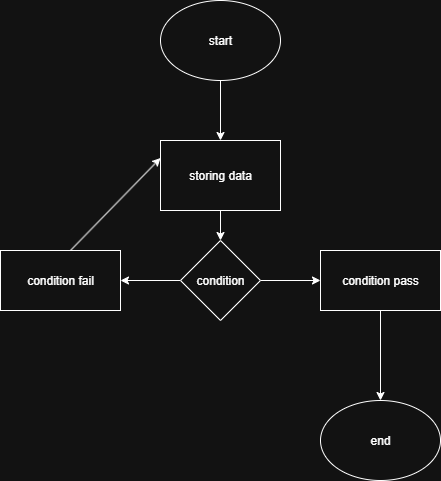

The diagram above was exported from draw.io. Its source (the exported page's mxGraphModel, read from the mxfile embedded in the PNG):
<mxGraphModel dx="1042" dy="562" grid="1" gridSize="10" guides="1" tooltips="1" connect="1" arrows="1" fold="1" page="1" pageScale="1" pageWidth="850" pageHeight="1100" math="0" shadow="0">
  <root>
    <mxCell id="0" />
    <mxCell id="1" parent="0" />
    <mxCell id="gXMwy8TujVtH4X902XLR-7" value="" style="edgeStyle=orthogonalEdgeStyle;rounded=0;orthogonalLoop=1;jettySize=auto;html=1;" edge="1" parent="1" source="gXMwy8TujVtH4X902XLR-1" target="gXMwy8TujVtH4X902XLR-2">
      <mxGeometry relative="1" as="geometry" />
    </mxCell>
    <mxCell id="gXMwy8TujVtH4X902XLR-1" value="start" style="ellipse;whiteSpace=wrap;html=1;" vertex="1" parent="1">
      <mxGeometry x="360" y="10" width="120" height="80" as="geometry" />
    </mxCell>
    <mxCell id="gXMwy8TujVtH4X902XLR-6" value="" style="edgeStyle=orthogonalEdgeStyle;rounded=0;orthogonalLoop=1;jettySize=auto;html=1;" edge="1" parent="1" source="gXMwy8TujVtH4X902XLR-2" target="gXMwy8TujVtH4X902XLR-5">
      <mxGeometry relative="1" as="geometry" />
    </mxCell>
    <mxCell id="gXMwy8TujVtH4X902XLR-2" value="storing data" style="rounded=0;whiteSpace=wrap;html=1;" vertex="1" parent="1">
      <mxGeometry x="360" y="150" width="120" height="70" as="geometry" />
    </mxCell>
    <mxCell id="gXMwy8TujVtH4X902XLR-10" value="" style="edgeStyle=orthogonalEdgeStyle;rounded=0;orthogonalLoop=1;jettySize=auto;html=1;" edge="1" parent="1" source="gXMwy8TujVtH4X902XLR-5" target="gXMwy8TujVtH4X902XLR-9">
      <mxGeometry relative="1" as="geometry" />
    </mxCell>
    <mxCell id="gXMwy8TujVtH4X902XLR-12" value="" style="edgeStyle=orthogonalEdgeStyle;rounded=0;orthogonalLoop=1;jettySize=auto;html=1;" edge="1" parent="1" source="gXMwy8TujVtH4X902XLR-5" target="gXMwy8TujVtH4X902XLR-11">
      <mxGeometry relative="1" as="geometry" />
    </mxCell>
    <mxCell id="gXMwy8TujVtH4X902XLR-5" value="condition" style="rhombus;whiteSpace=wrap;html=1;" vertex="1" parent="1">
      <mxGeometry x="380" y="250" width="80" height="80" as="geometry" />
    </mxCell>
    <mxCell id="gXMwy8TujVtH4X902XLR-9" value="condition fail" style="whiteSpace=wrap;html=1;" vertex="1" parent="1">
      <mxGeometry x="200" y="260" width="120" height="60" as="geometry" />
    </mxCell>
    <mxCell id="gXMwy8TujVtH4X902XLR-20" value="" style="edgeStyle=orthogonalEdgeStyle;rounded=0;orthogonalLoop=1;jettySize=auto;html=1;" edge="1" parent="1" source="gXMwy8TujVtH4X902XLR-11" target="gXMwy8TujVtH4X902XLR-19">
      <mxGeometry relative="1" as="geometry" />
    </mxCell>
    <mxCell id="gXMwy8TujVtH4X902XLR-11" value="condition pass" style="whiteSpace=wrap;html=1;" vertex="1" parent="1">
      <mxGeometry x="520" y="260" width="120" height="60" as="geometry" />
    </mxCell>
    <mxCell id="gXMwy8TujVtH4X902XLR-19" value="end" style="ellipse;whiteSpace=wrap;html=1;" vertex="1" parent="1">
      <mxGeometry x="520" y="410" width="120" height="80" as="geometry" />
    </mxCell>
    <mxCell id="gXMwy8TujVtH4X902XLR-23" value="" style="endArrow=classic;html=1;rounded=0;exitX=0.583;exitY=0;exitDx=0;exitDy=0;exitPerimeter=0;entryX=0;entryY=0.25;entryDx=0;entryDy=0;" edge="1" parent="1" source="gXMwy8TujVtH4X902XLR-9" target="gXMwy8TujVtH4X902XLR-2">
      <mxGeometry width="50" height="50" relative="1" as="geometry">
        <mxPoint x="400" y="300" as="sourcePoint" />
        <mxPoint x="270" y="250" as="targetPoint" />
      </mxGeometry>
    </mxCell>
  </root>
</mxGraphModel>